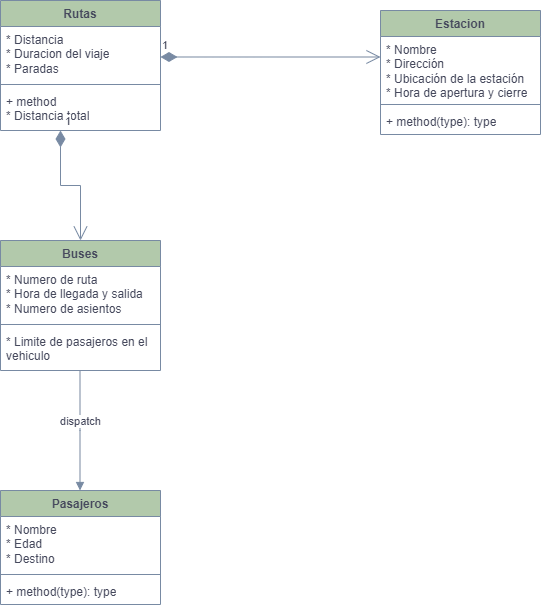

The diagram above was exported from draw.io. Its source (the exported page's mxGraphModel, read from the mxfile embedded in the PNG):
<mxGraphModel dx="1434" dy="707" grid="1" gridSize="10" guides="1" tooltips="1" connect="1" arrows="1" fold="1" page="1" pageScale="1" pageWidth="827" pageHeight="1169" math="0" shadow="0">
  <root>
    <mxCell id="0" />
    <mxCell id="1" parent="0" />
    <mxCell id="GiGBRXSbq_ezxVNIocZ5-1" value="Estacion" style="swimlane;fontStyle=1;align=center;verticalAlign=top;childLayout=stackLayout;horizontal=1;startSize=26;horizontalStack=0;resizeParent=1;resizeParentMax=0;resizeLast=0;collapsible=1;marginBottom=0;whiteSpace=wrap;html=1;labelBackgroundColor=none;fillColor=#B2C9AB;strokeColor=#788AA3;fontColor=#46495D;" vertex="1" parent="1">
      <mxGeometry x="460" y="90" width="160" height="124" as="geometry" />
    </mxCell>
    <mxCell id="GiGBRXSbq_ezxVNIocZ5-2" value="* Nombre&lt;br&gt;* Dirección&lt;br&gt;* Ubicación de la estación&lt;br&gt;* Hora de apertura y cierre" style="text;strokeColor=none;fillColor=none;align=left;verticalAlign=top;spacingLeft=4;spacingRight=4;overflow=hidden;rotatable=0;points=[[0,0.5],[1,0.5]];portConstraint=eastwest;whiteSpace=wrap;html=1;labelBackgroundColor=none;fontColor=#46495D;" vertex="1" parent="GiGBRXSbq_ezxVNIocZ5-1">
      <mxGeometry y="26" width="160" height="64" as="geometry" />
    </mxCell>
    <mxCell id="GiGBRXSbq_ezxVNIocZ5-3" value="" style="line;strokeWidth=1;fillColor=none;align=left;verticalAlign=middle;spacingTop=-1;spacingLeft=3;spacingRight=3;rotatable=0;labelPosition=right;points=[];portConstraint=eastwest;strokeColor=#788AA3;labelBackgroundColor=none;fontColor=#46495D;" vertex="1" parent="GiGBRXSbq_ezxVNIocZ5-1">
      <mxGeometry y="90" width="160" height="8" as="geometry" />
    </mxCell>
    <mxCell id="GiGBRXSbq_ezxVNIocZ5-4" value="+ method(type): type" style="text;strokeColor=none;fillColor=none;align=left;verticalAlign=top;spacingLeft=4;spacingRight=4;overflow=hidden;rotatable=0;points=[[0,0.5],[1,0.5]];portConstraint=eastwest;whiteSpace=wrap;html=1;labelBackgroundColor=none;fontColor=#46495D;" vertex="1" parent="GiGBRXSbq_ezxVNIocZ5-1">
      <mxGeometry y="98" width="160" height="26" as="geometry" />
    </mxCell>
    <mxCell id="GiGBRXSbq_ezxVNIocZ5-5" value="Buses" style="swimlane;fontStyle=1;align=center;verticalAlign=top;childLayout=stackLayout;horizontal=1;startSize=26;horizontalStack=0;resizeParent=1;resizeParentMax=0;resizeLast=0;collapsible=1;marginBottom=0;whiteSpace=wrap;html=1;labelBackgroundColor=none;fillColor=#B2C9AB;strokeColor=#788AA3;fontColor=#46495D;" vertex="1" parent="1">
      <mxGeometry x="80" y="320" width="160" height="130" as="geometry">
        <mxRectangle x="170" y="170" width="80" height="30" as="alternateBounds" />
      </mxGeometry>
    </mxCell>
    <mxCell id="GiGBRXSbq_ezxVNIocZ5-6" value="* Numero de ruta&lt;br&gt;* Hora de llegada y salida&lt;br&gt;* Numero de asientos" style="text;strokeColor=none;fillColor=none;align=left;verticalAlign=top;spacingLeft=4;spacingRight=4;overflow=hidden;rotatable=0;points=[[0,0.5],[1,0.5]];portConstraint=eastwest;whiteSpace=wrap;html=1;labelBackgroundColor=none;fontColor=#46495D;" vertex="1" parent="GiGBRXSbq_ezxVNIocZ5-5">
      <mxGeometry y="26" width="160" height="54" as="geometry" />
    </mxCell>
    <mxCell id="GiGBRXSbq_ezxVNIocZ5-7" value="" style="line;strokeWidth=1;fillColor=none;align=left;verticalAlign=middle;spacingTop=-1;spacingLeft=3;spacingRight=3;rotatable=0;labelPosition=right;points=[];portConstraint=eastwest;strokeColor=#788AA3;labelBackgroundColor=none;fontColor=#46495D;" vertex="1" parent="GiGBRXSbq_ezxVNIocZ5-5">
      <mxGeometry y="80" width="160" height="8" as="geometry" />
    </mxCell>
    <mxCell id="GiGBRXSbq_ezxVNIocZ5-8" value="* Limite de pasajeros en el vehiculo" style="text;strokeColor=none;fillColor=none;align=left;verticalAlign=top;spacingLeft=4;spacingRight=4;overflow=hidden;rotatable=0;points=[[0,0.5],[1,0.5]];portConstraint=eastwest;whiteSpace=wrap;html=1;labelBackgroundColor=none;fontColor=#46495D;" vertex="1" parent="GiGBRXSbq_ezxVNIocZ5-5">
      <mxGeometry y="88" width="160" height="42" as="geometry" />
    </mxCell>
    <mxCell id="GiGBRXSbq_ezxVNIocZ5-17" value="Pasajeros" style="swimlane;fontStyle=1;align=center;verticalAlign=top;childLayout=stackLayout;horizontal=1;startSize=26;horizontalStack=0;resizeParent=1;resizeParentMax=0;resizeLast=0;collapsible=1;marginBottom=0;whiteSpace=wrap;html=1;labelBackgroundColor=none;fillColor=#B2C9AB;strokeColor=#788AA3;fontColor=#46495D;" vertex="1" parent="1">
      <mxGeometry x="80" y="570" width="160" height="114" as="geometry" />
    </mxCell>
    <mxCell id="GiGBRXSbq_ezxVNIocZ5-18" value="* Nombre&lt;br&gt;* Edad&lt;br&gt;* Destino&lt;br&gt;" style="text;strokeColor=none;fillColor=none;align=left;verticalAlign=top;spacingLeft=4;spacingRight=4;overflow=hidden;rotatable=0;points=[[0,0.5],[1,0.5]];portConstraint=eastwest;whiteSpace=wrap;html=1;labelBackgroundColor=none;fontColor=#46495D;" vertex="1" parent="GiGBRXSbq_ezxVNIocZ5-17">
      <mxGeometry y="26" width="160" height="54" as="geometry" />
    </mxCell>
    <mxCell id="GiGBRXSbq_ezxVNIocZ5-19" value="" style="line;strokeWidth=1;fillColor=none;align=left;verticalAlign=middle;spacingTop=-1;spacingLeft=3;spacingRight=3;rotatable=0;labelPosition=right;points=[];portConstraint=eastwest;strokeColor=#788AA3;labelBackgroundColor=none;fontColor=#46495D;" vertex="1" parent="GiGBRXSbq_ezxVNIocZ5-17">
      <mxGeometry y="80" width="160" height="8" as="geometry" />
    </mxCell>
    <mxCell id="GiGBRXSbq_ezxVNIocZ5-20" value="+ method(type): type" style="text;strokeColor=none;fillColor=none;align=left;verticalAlign=top;spacingLeft=4;spacingRight=4;overflow=hidden;rotatable=0;points=[[0,0.5],[1,0.5]];portConstraint=eastwest;whiteSpace=wrap;html=1;labelBackgroundColor=none;fontColor=#46495D;" vertex="1" parent="GiGBRXSbq_ezxVNIocZ5-17">
      <mxGeometry y="88" width="160" height="26" as="geometry" />
    </mxCell>
    <mxCell id="GiGBRXSbq_ezxVNIocZ5-21" value="Rutas" style="swimlane;fontStyle=1;align=center;verticalAlign=top;childLayout=stackLayout;horizontal=1;startSize=26;horizontalStack=0;resizeParent=1;resizeParentMax=0;resizeLast=0;collapsible=1;marginBottom=0;whiteSpace=wrap;html=1;labelBackgroundColor=none;fillColor=#B2C9AB;strokeColor=#788AA3;fontColor=#46495D;" vertex="1" parent="1">
      <mxGeometry x="80" y="80" width="160" height="130" as="geometry" />
    </mxCell>
    <mxCell id="GiGBRXSbq_ezxVNIocZ5-22" value="* Distancia&lt;br&gt;* Duracion del viaje&lt;br&gt;* Paradas" style="text;strokeColor=none;fillColor=none;align=left;verticalAlign=top;spacingLeft=4;spacingRight=4;overflow=hidden;rotatable=0;points=[[0,0.5],[1,0.5]];portConstraint=eastwest;whiteSpace=wrap;html=1;labelBackgroundColor=none;fontColor=#46495D;" vertex="1" parent="GiGBRXSbq_ezxVNIocZ5-21">
      <mxGeometry y="26" width="160" height="54" as="geometry" />
    </mxCell>
    <mxCell id="GiGBRXSbq_ezxVNIocZ5-23" value="" style="line;strokeWidth=1;fillColor=none;align=left;verticalAlign=middle;spacingTop=-1;spacingLeft=3;spacingRight=3;rotatable=0;labelPosition=right;points=[];portConstraint=eastwest;strokeColor=#788AA3;labelBackgroundColor=none;fontColor=#46495D;" vertex="1" parent="GiGBRXSbq_ezxVNIocZ5-21">
      <mxGeometry y="80" width="160" height="8" as="geometry" />
    </mxCell>
    <mxCell id="GiGBRXSbq_ezxVNIocZ5-24" value="+ method&lt;br&gt;* Distancia total" style="text;strokeColor=none;fillColor=none;align=left;verticalAlign=top;spacingLeft=4;spacingRight=4;overflow=hidden;rotatable=0;points=[[0,0.5],[1,0.5]];portConstraint=eastwest;whiteSpace=wrap;html=1;labelBackgroundColor=none;fontColor=#46495D;" vertex="1" parent="GiGBRXSbq_ezxVNIocZ5-21">
      <mxGeometry y="88" width="160" height="42" as="geometry" />
    </mxCell>
    <mxCell id="GiGBRXSbq_ezxVNIocZ5-25" value="1" style="endArrow=open;html=1;endSize=12;startArrow=diamondThin;startSize=14;startFill=1;edgeStyle=orthogonalEdgeStyle;align=left;verticalAlign=bottom;rounded=0;strokeColor=#788AA3;fontColor=#46495D;fillColor=#B2C9AB;" edge="1" parent="1">
      <mxGeometry x="-1" y="3" relative="1" as="geometry">
        <mxPoint x="240" y="136.5" as="sourcePoint" />
        <mxPoint x="460" y="136.5" as="targetPoint" />
      </mxGeometry>
    </mxCell>
    <mxCell id="GiGBRXSbq_ezxVNIocZ5-26" value="1" style="endArrow=open;html=1;endSize=12;startArrow=diamondThin;startSize=14;startFill=1;edgeStyle=orthogonalEdgeStyle;align=left;verticalAlign=bottom;rounded=0;strokeColor=#788AA3;fontColor=#46495D;fillColor=#B2C9AB;entryX=0.5;entryY=0;entryDx=0;entryDy=0;exitX=0.375;exitY=1;exitDx=0;exitDy=0;exitPerimeter=0;" edge="1" parent="1" source="GiGBRXSbq_ezxVNIocZ5-24" target="GiGBRXSbq_ezxVNIocZ5-5">
      <mxGeometry x="-1" y="3" relative="1" as="geometry">
        <mxPoint x="140" y="220" as="sourcePoint" />
        <mxPoint x="360" y="240" as="targetPoint" />
      </mxGeometry>
    </mxCell>
    <mxCell id="GiGBRXSbq_ezxVNIocZ5-28" value="dispatch" style="html=1;verticalAlign=bottom;endArrow=block;edgeStyle=elbowEdgeStyle;elbow=vertical;curved=0;rounded=0;strokeColor=#788AA3;fontColor=#46495D;fillColor=#B2C9AB;" edge="1" parent="1">
      <mxGeometry width="80" relative="1" as="geometry">
        <mxPoint x="159.5" y="450" as="sourcePoint" />
        <mxPoint x="159.5" y="570" as="targetPoint" />
      </mxGeometry>
    </mxCell>
  </root>
</mxGraphModel>